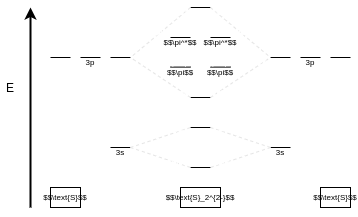

The diagram above was exported from draw.io. Its source (the exported page's mxGraphModel, read from the mxfile embedded in the PNG):
<mxGraphModel dx="436" dy="269" grid="1" gridSize="10" guides="1" tooltips="1" connect="1" arrows="1" fold="1" page="1" pageScale="1" pageWidth="850" pageHeight="1100" math="1" shadow="0">
  <root>
    <mxCell id="0" />
    <mxCell id="1" parent="0" />
    <mxCell id="2" value="" style="endArrow=classic;html=1;strokeWidth=2;" edge="1" parent="1">
      <mxGeometry width="50" height="50" relative="1" as="geometry">
        <mxPoint x="100" y="280" as="sourcePoint" />
        <mxPoint x="100" y="80" as="targetPoint" />
      </mxGeometry>
    </mxCell>
    <mxCell id="3" value="E" style="text;html=1;strokeColor=none;fillColor=none;align=center;verticalAlign=middle;whiteSpace=wrap;rounded=0;" vertex="1" parent="1">
      <mxGeometry x="70" y="150" width="20" height="20" as="geometry" />
    </mxCell>
    <mxCell id="4" value="" style="endArrow=none;html=1;strokeWidth=1;" edge="1" parent="1">
      <mxGeometry width="50" height="50" relative="1" as="geometry">
        <mxPoint x="120" y="130" as="sourcePoint" />
        <mxPoint x="140" y="130" as="targetPoint" />
      </mxGeometry>
    </mxCell>
    <mxCell id="6" value="" style="endArrow=none;html=1;strokeWidth=1;" edge="1" parent="1">
      <mxGeometry width="50" height="50" relative="1" as="geometry">
        <mxPoint x="150" y="130" as="sourcePoint" />
        <mxPoint x="170" y="130" as="targetPoint" />
      </mxGeometry>
    </mxCell>
    <mxCell id="7" value="" style="endArrow=none;html=1;strokeWidth=1;" edge="1" parent="1">
      <mxGeometry width="50" height="50" relative="1" as="geometry">
        <mxPoint x="180" y="130" as="sourcePoint" />
        <mxPoint x="200" y="130" as="targetPoint" />
      </mxGeometry>
    </mxCell>
    <mxCell id="8" value="3p" style="text;html=1;strokeColor=none;fillColor=none;align=center;verticalAlign=middle;whiteSpace=wrap;rounded=0;fontSize=8;" vertex="1" parent="1">
      <mxGeometry x="150" y="130" width="20" height="10" as="geometry" />
    </mxCell>
    <mxCell id="10" value="" style="endArrow=none;html=1;strokeWidth=1;" edge="1" parent="1">
      <mxGeometry width="50" height="50" relative="1" as="geometry">
        <mxPoint x="180" y="220" as="sourcePoint" />
        <mxPoint x="200" y="220" as="targetPoint" />
      </mxGeometry>
    </mxCell>
    <mxCell id="11" value="3s" style="text;html=1;strokeColor=none;fillColor=none;align=center;verticalAlign=middle;whiteSpace=wrap;rounded=0;fontSize=8;" vertex="1" parent="1">
      <mxGeometry x="180" y="220" width="20" height="10" as="geometry" />
    </mxCell>
    <mxCell id="12" value="$$\text{S}$$" style="rounded=0;whiteSpace=wrap;html=1;fontSize=8;" vertex="1" parent="1">
      <mxGeometry x="120" y="260" width="30" height="20" as="geometry" />
    </mxCell>
    <mxCell id="22" value="" style="endArrow=none;html=1;strokeWidth=1;" edge="1" parent="1">
      <mxGeometry width="50" height="50" relative="1" as="geometry">
        <mxPoint x="340" y="130" as="sourcePoint" />
        <mxPoint x="360" y="130" as="targetPoint" />
      </mxGeometry>
    </mxCell>
    <mxCell id="23" value="" style="endArrow=none;html=1;strokeWidth=1;" edge="1" parent="1">
      <mxGeometry width="50" height="50" relative="1" as="geometry">
        <mxPoint x="370" y="130" as="sourcePoint" />
        <mxPoint x="390" y="130" as="targetPoint" />
      </mxGeometry>
    </mxCell>
    <mxCell id="24" value="" style="endArrow=none;html=1;strokeWidth=1;" edge="1" parent="1">
      <mxGeometry width="50" height="50" relative="1" as="geometry">
        <mxPoint x="400" y="130" as="sourcePoint" />
        <mxPoint x="420" y="130" as="targetPoint" />
      </mxGeometry>
    </mxCell>
    <mxCell id="25" value="3p" style="text;html=1;strokeColor=none;fillColor=none;align=center;verticalAlign=middle;whiteSpace=wrap;rounded=0;fontSize=8;" vertex="1" parent="1">
      <mxGeometry x="370" y="130" width="20" height="10" as="geometry" />
    </mxCell>
    <mxCell id="26" value="" style="endArrow=none;html=1;strokeWidth=1;" edge="1" parent="1">
      <mxGeometry width="50" height="50" relative="1" as="geometry">
        <mxPoint x="340" y="220" as="sourcePoint" />
        <mxPoint x="360" y="220" as="targetPoint" />
      </mxGeometry>
    </mxCell>
    <mxCell id="27" value="3s" style="text;html=1;strokeColor=none;fillColor=none;align=center;verticalAlign=middle;whiteSpace=wrap;rounded=0;fontSize=8;" vertex="1" parent="1">
      <mxGeometry x="340" y="220" width="20" height="10" as="geometry" />
    </mxCell>
    <mxCell id="28" value="$$\text{S}$$" style="rounded=0;whiteSpace=wrap;html=1;fontSize=8;" vertex="1" parent="1">
      <mxGeometry x="390" y="260" width="30" height="20" as="geometry" />
    </mxCell>
    <mxCell id="32" value="" style="endArrow=none;html=1;strokeWidth=1;" edge="1" parent="1">
      <mxGeometry width="50" height="50" relative="1" as="geometry">
        <mxPoint x="260" y="200" as="sourcePoint" />
        <mxPoint x="280" y="200" as="targetPoint" />
      </mxGeometry>
    </mxCell>
    <mxCell id="34" value="" style="endArrow=none;html=1;strokeWidth=1;" edge="1" parent="1">
      <mxGeometry width="50" height="50" relative="1" as="geometry">
        <mxPoint x="260" y="240" as="sourcePoint" />
        <mxPoint x="280" y="240" as="targetPoint" />
      </mxGeometry>
    </mxCell>
    <mxCell id="35" value="" style="endArrow=none;dashed=1;html=1;strokeWidth=1;fontSize=8;exitX=0;exitY=0;exitDx=0;exitDy=0;fontColor=#FFFFFF;strokeColor=#E6E6E6;" edge="1" parent="1" source="27">
      <mxGeometry width="50" height="50" relative="1" as="geometry">
        <mxPoint x="240" y="230" as="sourcePoint" />
        <mxPoint x="280" y="240" as="targetPoint" />
      </mxGeometry>
    </mxCell>
    <mxCell id="36" value="" style="endArrow=none;dashed=1;html=1;strokeWidth=1;fontSize=8;fontColor=#FFFFFF;strokeColor=#E6E6E6;entryX=0;entryY=0;entryDx=0;entryDy=0;" edge="1" parent="1" target="27">
      <mxGeometry width="50" height="50" relative="1" as="geometry">
        <mxPoint x="280" y="200" as="sourcePoint" />
        <mxPoint x="320" y="220" as="targetPoint" />
      </mxGeometry>
    </mxCell>
    <mxCell id="37" value="" style="endArrow=none;dashed=1;html=1;strokeWidth=1;fontSize=8;fontColor=#FFFFFF;strokeColor=#E6E6E6;" edge="1" parent="1">
      <mxGeometry width="50" height="50" relative="1" as="geometry">
        <mxPoint x="200" y="220" as="sourcePoint" />
        <mxPoint x="260" y="240" as="targetPoint" />
      </mxGeometry>
    </mxCell>
    <mxCell id="38" value="" style="endArrow=none;dashed=1;html=1;strokeWidth=1;fontSize=8;fontColor=#FFFFFF;strokeColor=#E6E6E6;" edge="1" parent="1">
      <mxGeometry width="50" height="50" relative="1" as="geometry">
        <mxPoint x="200" y="220" as="sourcePoint" />
        <mxPoint x="260" y="200" as="targetPoint" />
      </mxGeometry>
    </mxCell>
    <mxCell id="39" value="$$\text{S}_2^{2-}$$" style="rounded=0;whiteSpace=wrap;html=1;fontSize=8;" vertex="1" parent="1">
      <mxGeometry x="250" y="260" width="40" height="20" as="geometry" />
    </mxCell>
    <mxCell id="40" value="$$\sigma$$" style="text;html=1;strokeColor=none;fillColor=none;align=center;verticalAlign=middle;whiteSpace=wrap;rounded=0;fontSize=8;fontColor=#FFFFFF;" vertex="1" parent="1">
      <mxGeometry x="260" y="240" width="20" height="10" as="geometry" />
    </mxCell>
    <mxCell id="41" value="$$\sigma^*$$" style="text;html=1;strokeColor=none;fillColor=none;align=center;verticalAlign=middle;whiteSpace=wrap;rounded=0;fontSize=8;fontColor=#FFFFFF;" vertex="1" parent="1">
      <mxGeometry x="260" y="200" width="20" height="10" as="geometry" />
    </mxCell>
    <mxCell id="42" value="" style="endArrow=none;html=1;strokeWidth=1;" edge="1" parent="1">
      <mxGeometry width="50" height="50" relative="1" as="geometry">
        <mxPoint x="260" y="170" as="sourcePoint" />
        <mxPoint x="280" y="170" as="targetPoint" />
      </mxGeometry>
    </mxCell>
    <mxCell id="44" value="" style="endArrow=none;dashed=1;html=1;strokeWidth=1;fontSize=8;fontColor=#FFFFFF;strokeColor=#E6E6E6;" edge="1" parent="1">
      <mxGeometry width="50" height="50" relative="1" as="geometry">
        <mxPoint x="280" y="170" as="sourcePoint" />
        <mxPoint x="340" y="130" as="targetPoint" />
      </mxGeometry>
    </mxCell>
    <mxCell id="45" value="" style="endArrow=none;html=1;strokeWidth=1;" edge="1" parent="1">
      <mxGeometry width="50" height="50" relative="1" as="geometry">
        <mxPoint x="260" y="80" as="sourcePoint" />
        <mxPoint x="280" y="80" as="targetPoint" />
      </mxGeometry>
    </mxCell>
    <mxCell id="46" value="" style="endArrow=none;dashed=1;html=1;strokeWidth=1;fontSize=8;fontColor=#FFFFFF;strokeColor=#E6E6E6;" edge="1" parent="1">
      <mxGeometry width="50" height="50" relative="1" as="geometry">
        <mxPoint x="280" y="80" as="sourcePoint" />
        <mxPoint x="340" y="130" as="targetPoint" />
      </mxGeometry>
    </mxCell>
    <mxCell id="47" value="" style="endArrow=none;dashed=1;html=1;strokeWidth=1;fontSize=8;fontColor=#FFFFFF;strokeColor=#E6E6E6;" edge="1" parent="1">
      <mxGeometry width="50" height="50" relative="1" as="geometry">
        <mxPoint x="260" y="80" as="sourcePoint" />
        <mxPoint x="200" y="130" as="targetPoint" />
      </mxGeometry>
    </mxCell>
    <mxCell id="48" value="" style="endArrow=none;dashed=1;html=1;strokeWidth=1;fontSize=8;fontColor=#FFFFFF;strokeColor=#E6E6E6;" edge="1" parent="1">
      <mxGeometry width="50" height="50" relative="1" as="geometry">
        <mxPoint x="260" y="170" as="sourcePoint" />
        <mxPoint x="200" y="130" as="targetPoint" />
      </mxGeometry>
    </mxCell>
    <mxCell id="49" value="$$\sigma$$" style="text;html=1;strokeColor=none;fillColor=none;align=center;verticalAlign=middle;whiteSpace=wrap;rounded=0;fontSize=8;fontColor=#FFFFFF;" vertex="1" parent="1">
      <mxGeometry x="260" y="170" width="20" height="10" as="geometry" />
    </mxCell>
    <mxCell id="50" value="$$\sigma^*$$" style="text;html=1;strokeColor=none;fillColor=none;align=center;verticalAlign=middle;whiteSpace=wrap;rounded=0;fontSize=8;fontColor=#FFFFFF;" vertex="1" parent="1">
      <mxGeometry x="260" y="80" width="20" height="10" as="geometry" />
    </mxCell>
    <mxCell id="51" value="" style="endArrow=none;html=1;strokeWidth=1;" edge="1" parent="1">
      <mxGeometry width="50" height="50" relative="1" as="geometry">
        <mxPoint x="240" y="110" as="sourcePoint" />
        <mxPoint x="260" y="110" as="targetPoint" />
      </mxGeometry>
    </mxCell>
    <mxCell id="52" value="" style="endArrow=none;html=1;strokeWidth=1;" edge="1" parent="1">
      <mxGeometry width="50" height="50" relative="1" as="geometry">
        <mxPoint x="280" y="110" as="sourcePoint" />
        <mxPoint x="300" y="110" as="targetPoint" />
      </mxGeometry>
    </mxCell>
    <mxCell id="53" value="" style="endArrow=none;html=1;strokeWidth=1;" edge="1" parent="1">
      <mxGeometry width="50" height="50" relative="1" as="geometry">
        <mxPoint x="240" y="139.6" as="sourcePoint" />
        <mxPoint x="260" y="139.6" as="targetPoint" />
      </mxGeometry>
    </mxCell>
    <mxCell id="54" value="" style="endArrow=none;html=1;strokeWidth=1;" edge="1" parent="1">
      <mxGeometry width="50" height="50" relative="1" as="geometry">
        <mxPoint x="280" y="139.6" as="sourcePoint" />
        <mxPoint x="300" y="139.6" as="targetPoint" />
      </mxGeometry>
    </mxCell>
    <mxCell id="55" value="$$\pi$$" style="text;html=1;strokeColor=none;fillColor=none;align=center;verticalAlign=middle;whiteSpace=wrap;rounded=0;fontSize=8;" vertex="1" parent="1">
      <mxGeometry x="240" y="140" width="20" height="10" as="geometry" />
    </mxCell>
    <mxCell id="56" value="$$\pi$$" style="text;html=1;strokeColor=none;fillColor=none;align=center;verticalAlign=middle;whiteSpace=wrap;rounded=0;fontSize=8;" vertex="1" parent="1">
      <mxGeometry x="280" y="140" width="20" height="10" as="geometry" />
    </mxCell>
    <mxCell id="57" value="$$\pi^*$$" style="text;html=1;strokeColor=none;fillColor=none;align=center;verticalAlign=middle;whiteSpace=wrap;rounded=0;fontSize=8;" vertex="1" parent="1">
      <mxGeometry x="280" y="110" width="20" height="10" as="geometry" />
    </mxCell>
    <mxCell id="58" value="$$\pi^*$$" style="text;html=1;strokeColor=none;fillColor=none;align=center;verticalAlign=middle;whiteSpace=wrap;rounded=0;fontSize=8;" vertex="1" parent="1">
      <mxGeometry x="240" y="110" width="20" height="10" as="geometry" />
    </mxCell>
    <mxCell id="64" value="$$\upharpoonleft$$" style="text;html=1;strokeColor=none;fillColor=none;align=center;verticalAlign=middle;whiteSpace=wrap;rounded=0;fontSize=8;fontColor=#FFFFFF;" vertex="1" parent="1">
      <mxGeometry x="260" y="230" width="10" height="10" as="geometry" />
    </mxCell>
    <mxCell id="65" value="$$\downharpoonright$$" style="text;html=1;strokeColor=none;fillColor=none;align=center;verticalAlign=middle;whiteSpace=wrap;rounded=0;fontSize=8;fontColor=#FFFFFF;" vertex="1" parent="1">
      <mxGeometry x="270" y="230" width="10" height="10" as="geometry" />
    </mxCell>
    <mxCell id="66" value="$$\upharpoonleft$$" style="text;html=1;strokeColor=none;fillColor=none;align=center;verticalAlign=middle;whiteSpace=wrap;rounded=0;fontSize=8;fontColor=#FFFFFF;" vertex="1" parent="1">
      <mxGeometry x="260" y="190" width="10" height="10" as="geometry" />
    </mxCell>
    <mxCell id="67" value="$$\downharpoonright$$" style="text;html=1;strokeColor=none;fillColor=none;align=center;verticalAlign=middle;whiteSpace=wrap;rounded=0;fontSize=8;fontColor=#FFFFFF;" vertex="1" parent="1">
      <mxGeometry x="270" y="190" width="10" height="10" as="geometry" />
    </mxCell>
    <mxCell id="68" value="$$\upharpoonleft$$" style="text;html=1;strokeColor=none;fillColor=none;align=center;verticalAlign=middle;whiteSpace=wrap;rounded=0;fontSize=8;fontColor=#FFFFFF;" vertex="1" parent="1">
      <mxGeometry x="260" y="160" width="10" height="10" as="geometry" />
    </mxCell>
    <mxCell id="69" value="$$\downharpoonright$$" style="text;html=1;strokeColor=none;fillColor=none;align=center;verticalAlign=middle;whiteSpace=wrap;rounded=0;fontSize=8;fontColor=#FFFFFF;" vertex="1" parent="1">
      <mxGeometry x="270" y="160" width="10" height="10" as="geometry" />
    </mxCell>
    <mxCell id="70" value="$$\upharpoonleft$$" style="text;html=1;strokeColor=none;fillColor=none;align=center;verticalAlign=middle;whiteSpace=wrap;rounded=0;fontSize=8;fontColor=#FFFFFF;" vertex="1" parent="1">
      <mxGeometry x="280" y="130" width="10" height="10" as="geometry" />
    </mxCell>
    <mxCell id="71" value="$$\downharpoonright$$" style="text;html=1;strokeColor=none;fillColor=none;align=center;verticalAlign=middle;whiteSpace=wrap;rounded=0;fontSize=8;fontColor=#FFFFFF;" vertex="1" parent="1">
      <mxGeometry x="290" y="130" width="10" height="10" as="geometry" />
    </mxCell>
    <mxCell id="72" value="$$\upharpoonleft$$" style="text;html=1;strokeColor=none;fillColor=none;align=center;verticalAlign=middle;whiteSpace=wrap;rounded=0;fontSize=8;fontColor=#FFFFFF;" vertex="1" parent="1">
      <mxGeometry x="240" y="130" width="10" height="10" as="geometry" />
    </mxCell>
    <mxCell id="73" value="$$\downharpoonright$$" style="text;html=1;strokeColor=none;fillColor=none;align=center;verticalAlign=middle;whiteSpace=wrap;rounded=0;fontSize=8;fontColor=#FFFFFF;" vertex="1" parent="1">
      <mxGeometry x="250" y="130" width="10" height="10" as="geometry" />
    </mxCell>
    <mxCell id="74" value="$$\upharpoonleft$$" style="text;html=1;strokeColor=none;fillColor=none;align=center;verticalAlign=middle;whiteSpace=wrap;rounded=0;fontSize=8;fontColor=#FFFFFF;" vertex="1" parent="1">
      <mxGeometry x="280" y="100" width="10" height="10" as="geometry" />
    </mxCell>
    <mxCell id="75" value="$$\downharpoonright$$" style="text;html=1;strokeColor=none;fillColor=none;align=center;verticalAlign=middle;whiteSpace=wrap;rounded=0;fontSize=8;fontColor=#FFFFFF;" vertex="1" parent="1">
      <mxGeometry x="290" y="100" width="10" height="10" as="geometry" />
    </mxCell>
    <mxCell id="76" value="$$\upharpoonleft$$" style="text;html=1;strokeColor=none;fillColor=none;align=center;verticalAlign=middle;whiteSpace=wrap;rounded=0;fontSize=8;fontColor=#FFFFFF;" vertex="1" parent="1">
      <mxGeometry x="240" y="100" width="10" height="10" as="geometry" />
    </mxCell>
    <mxCell id="77" value="$$\downharpoonright$$" style="text;html=1;strokeColor=none;fillColor=none;align=center;verticalAlign=middle;whiteSpace=wrap;rounded=0;fontSize=8;fontColor=#FFFFFF;" vertex="1" parent="1">
      <mxGeometry x="250" y="100" width="10" height="10" as="geometry" />
    </mxCell>
  </root>
</mxGraphModel>